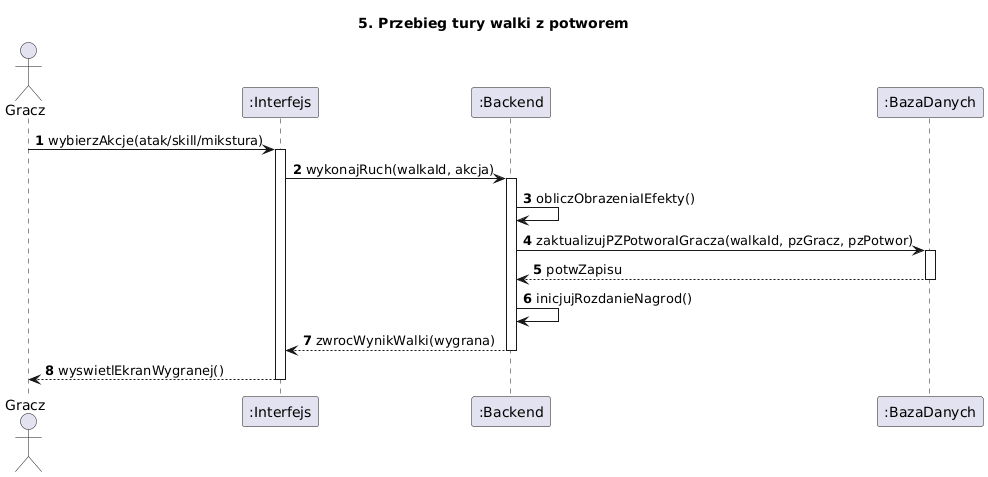

The diagram above was rendered by PlantUML. Its source (embedded in the PNG):
@startuml
title 5. Przebieg tury walki z potworem
autonumber
actor Gracz
participant ":Interfejs" as UI
participant ":Backend" as Backend
participant ":BazaDanych" as DB

Gracz -> UI : wybierzAkcje(atak/skill/mikstura)
activate UI

UI -> Backend : wykonajRuch(walkaId, akcja)
activate Backend

Backend -> Backend : obliczObrazeniaIEfekty()

Backend -> DB : zaktualizujPZPotworaIGracza(walkaId, pzGracz, pzPotwor)
activate DB
DB --> Backend : potwZapisu
deactivate DB

Backend -> Backend : inicjujRozdanieNagrod()

Backend --> UI : zwrocWynikWalki(wygrana)
deactivate Backend

UI --> Gracz : wyswietlEkranWygranej()
deactivate UI
@enduml